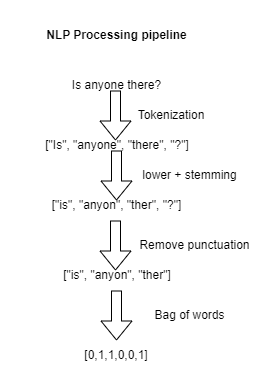

The diagram above was exported from draw.io. Its source (the exported page's mxGraphModel, read from the mxfile embedded in the PNG):
<mxGraphModel dx="794" dy="430" grid="1" gridSize="10" guides="1" tooltips="1" connect="1" arrows="1" fold="1" page="1" pageScale="1" pageWidth="850" pageHeight="1100" math="0" shadow="0">
  <root>
    <mxCell id="0" />
    <mxCell id="1" parent="0" />
    <mxCell id="vYlOYpUWxPzqb1DMmstt-1" value="&lt;b&gt;NLP Processing pipeline&lt;/b&gt;" style="text;html=1;strokeColor=none;fillColor=none;align=center;verticalAlign=middle;whiteSpace=wrap;rounded=0;" vertex="1" parent="1">
      <mxGeometry x="353" y="40" width="145" height="30" as="geometry" />
    </mxCell>
    <mxCell id="vYlOYpUWxPzqb1DMmstt-2" value="Is anyone there?" style="text;html=1;strokeColor=none;fillColor=none;align=center;verticalAlign=middle;whiteSpace=wrap;rounded=0;" vertex="1" parent="1">
      <mxGeometry x="353" y="90" width="145" height="30" as="geometry" />
    </mxCell>
    <mxCell id="vYlOYpUWxPzqb1DMmstt-3" value="[&quot;Is&quot;, &quot;anyone&quot;, &quot;there&quot;, &quot;?&quot;]" style="text;html=1;strokeColor=none;fillColor=none;align=center;verticalAlign=middle;whiteSpace=wrap;rounded=0;" vertex="1" parent="1">
      <mxGeometry x="328.5" y="150" width="194" height="30" as="geometry" />
    </mxCell>
    <mxCell id="vYlOYpUWxPzqb1DMmstt-4" value="[&quot;is&quot;, &quot;anyon&quot;, &quot;ther&quot;, &quot;?&quot;]" style="text;html=1;strokeColor=none;fillColor=none;align=center;verticalAlign=middle;whiteSpace=wrap;rounded=0;" vertex="1" parent="1">
      <mxGeometry x="348" y="210" width="155" height="30" as="geometry" />
    </mxCell>
    <mxCell id="vYlOYpUWxPzqb1DMmstt-5" value="[&quot;is&quot;, &quot;anyon&quot;, &quot;ther&quot;]" style="text;html=1;strokeColor=none;fillColor=none;align=center;verticalAlign=middle;whiteSpace=wrap;rounded=0;" vertex="1" parent="1">
      <mxGeometry x="368.5" y="280" width="114" height="30" as="geometry" />
    </mxCell>
    <mxCell id="vYlOYpUWxPzqb1DMmstt-6" value="" style="shape=flexArrow;endArrow=classic;html=1;rounded=0;" edge="1" parent="1">
      <mxGeometry width="50" height="50" relative="1" as="geometry">
        <mxPoint x="424" y="110" as="sourcePoint" />
        <mxPoint x="424" y="160" as="targetPoint" />
      </mxGeometry>
    </mxCell>
    <mxCell id="vYlOYpUWxPzqb1DMmstt-7" value="" style="shape=flexArrow;endArrow=classic;html=1;rounded=0;" edge="1" parent="1">
      <mxGeometry width="50" height="50" relative="1" as="geometry">
        <mxPoint x="425" y="170" as="sourcePoint" />
        <mxPoint x="425" y="220" as="targetPoint" />
      </mxGeometry>
    </mxCell>
    <mxCell id="vYlOYpUWxPzqb1DMmstt-8" value="" style="shape=flexArrow;endArrow=classic;html=1;rounded=0;" edge="1" parent="1">
      <mxGeometry width="50" height="50" relative="1" as="geometry">
        <mxPoint x="425" y="310" as="sourcePoint" />
        <mxPoint x="425" y="360" as="targetPoint" />
      </mxGeometry>
    </mxCell>
    <mxCell id="vYlOYpUWxPzqb1DMmstt-9" value="[0,1,1,0,0,1]" style="text;html=1;strokeColor=none;fillColor=none;align=center;verticalAlign=middle;whiteSpace=wrap;rounded=0;" vertex="1" parent="1">
      <mxGeometry x="368" y="360" width="114" height="30" as="geometry" />
    </mxCell>
    <mxCell id="vYlOYpUWxPzqb1DMmstt-10" value="" style="shape=flexArrow;endArrow=classic;html=1;rounded=0;" edge="1" parent="1">
      <mxGeometry width="50" height="50" relative="1" as="geometry">
        <mxPoint x="424" y="240" as="sourcePoint" />
        <mxPoint x="424" y="290" as="targetPoint" />
      </mxGeometry>
    </mxCell>
    <mxCell id="vYlOYpUWxPzqb1DMmstt-11" value="Tokenization" style="text;html=1;strokeColor=none;fillColor=none;align=center;verticalAlign=middle;whiteSpace=wrap;rounded=0;" vertex="1" parent="1">
      <mxGeometry x="450" y="120" width="60" height="30" as="geometry" />
    </mxCell>
    <mxCell id="vYlOYpUWxPzqb1DMmstt-12" value="lower + stemming" style="text;html=1;strokeColor=none;fillColor=none;align=center;verticalAlign=middle;whiteSpace=wrap;rounded=0;" vertex="1" parent="1">
      <mxGeometry x="450" y="180" width="97" height="30" as="geometry" />
    </mxCell>
    <mxCell id="vYlOYpUWxPzqb1DMmstt-13" value="Remove punctuation" style="text;html=1;strokeColor=none;fillColor=none;align=center;verticalAlign=middle;whiteSpace=wrap;rounded=0;" vertex="1" parent="1">
      <mxGeometry x="440" y="250" width="127" height="30" as="geometry" />
    </mxCell>
    <mxCell id="vYlOYpUWxPzqb1DMmstt-14" value="Bag of words" style="text;html=1;strokeColor=none;fillColor=none;align=center;verticalAlign=middle;whiteSpace=wrap;rounded=0;" vertex="1" parent="1">
      <mxGeometry x="450" y="320" width="97" height="30" as="geometry" />
    </mxCell>
  </root>
</mxGraphModel>